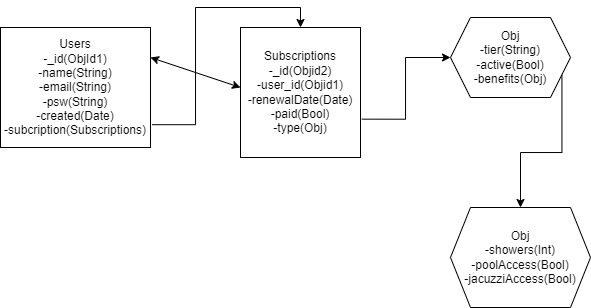

The diagram above was exported from draw.io. Its source (the exported page's mxGraphModel, read from the mxfile embedded in the PNG):
<mxGraphModel dx="548" dy="370" grid="1" gridSize="10" guides="1" tooltips="1" connect="1" arrows="1" fold="1" page="1" pageScale="1" pageWidth="827" pageHeight="1169" math="0" shadow="0">
  <root>
    <mxCell id="0" />
    <mxCell id="1" parent="0" />
    <mxCell id="R_s01o3DrYD2oB5VMa-O-6" style="edgeStyle=orthogonalEdgeStyle;rounded=0;orthogonalLoop=1;jettySize=auto;html=1;exitX=1.011;exitY=0.81;exitDx=0;exitDy=0;entryX=0.5;entryY=0;entryDx=0;entryDy=0;exitPerimeter=0;" parent="1" source="R_s01o3DrYD2oB5VMa-O-1" target="R_s01o3DrYD2oB5VMa-O-2" edge="1">
      <mxGeometry relative="1" as="geometry" />
    </mxCell>
    <mxCell id="R_s01o3DrYD2oB5VMa-O-1" value="Users&lt;br&gt;-_id(ObjId1)&lt;br&gt;-name(String)&lt;br&gt;-email(String)&lt;br&gt;-psw(String)&lt;br&gt;-created(Date)&lt;br&gt;-subcription(Subscriptions)" style="rounded=0;whiteSpace=wrap;html=1;" parent="1" vertex="1">
      <mxGeometry x="90" y="190" width="150" height="120" as="geometry" />
    </mxCell>
    <mxCell id="R_s01o3DrYD2oB5VMa-O-12" style="edgeStyle=orthogonalEdgeStyle;rounded=0;orthogonalLoop=1;jettySize=auto;html=1;exitX=1.011;exitY=0.705;exitDx=0;exitDy=0;entryX=0;entryY=0.5;entryDx=0;entryDy=0;exitPerimeter=0;" parent="1" source="R_s01o3DrYD2oB5VMa-O-2" target="R_s01o3DrYD2oB5VMa-O-11" edge="1">
      <mxGeometry relative="1" as="geometry" />
    </mxCell>
    <mxCell id="R_s01o3DrYD2oB5VMa-O-2" value="Subscriptions&lt;br&gt;-_id(Objid2)&lt;br&gt;-user_id(Objid1)&lt;br&gt;-renewalDate(Date)&lt;br&gt;-paid(Bool)&lt;br&gt;-type(Obj)" style="rounded=0;whiteSpace=wrap;html=1;" parent="1" vertex="1">
      <mxGeometry x="330" y="190" width="120" height="130" as="geometry" />
    </mxCell>
    <mxCell id="R_s01o3DrYD2oB5VMa-O-16" style="edgeStyle=orthogonalEdgeStyle;rounded=0;orthogonalLoop=1;jettySize=auto;html=1;exitX=1;exitY=0.75;exitDx=0;exitDy=0;entryX=0.5;entryY=0;entryDx=0;entryDy=0;" parent="1" source="R_s01o3DrYD2oB5VMa-O-11" target="R_s01o3DrYD2oB5VMa-O-15" edge="1">
      <mxGeometry relative="1" as="geometry" />
    </mxCell>
    <mxCell id="R_s01o3DrYD2oB5VMa-O-11" value="Obj&lt;br&gt;-tier(String)&lt;br&gt;-active(Bool)&lt;br&gt;-benefits(Obj)" style="shape=hexagon;perimeter=hexagonPerimeter2;whiteSpace=wrap;html=1;fixedSize=1;" parent="1" vertex="1">
      <mxGeometry x="540" y="180" width="120" height="80" as="geometry" />
    </mxCell>
    <mxCell id="R_s01o3DrYD2oB5VMa-O-15" value="Obj&lt;br&gt;-showers(Int)&lt;br&gt;-poolAccess(Bool)&lt;br&gt;-jacuzziAccess(Bool)" style="shape=hexagon;perimeter=hexagonPerimeter2;whiteSpace=wrap;html=1;fixedSize=1;" parent="1" vertex="1">
      <mxGeometry x="540" y="370" width="140" height="100" as="geometry" />
    </mxCell>
    <mxCell id="_oL4mqQzC8NOUqQL7hhe-4" value="" style="endArrow=classic;startArrow=classic;html=1;rounded=0;exitX=1;exitY=0.25;exitDx=0;exitDy=0;" edge="1" parent="1" source="R_s01o3DrYD2oB5VMa-O-1" target="R_s01o3DrYD2oB5VMa-O-2">
      <mxGeometry width="50" height="50" relative="1" as="geometry">
        <mxPoint x="380" y="280" as="sourcePoint" />
        <mxPoint x="430" y="230" as="targetPoint" />
        <Array as="points">
          <mxPoint x="330" y="250" />
        </Array>
      </mxGeometry>
    </mxCell>
  </root>
</mxGraphModel>